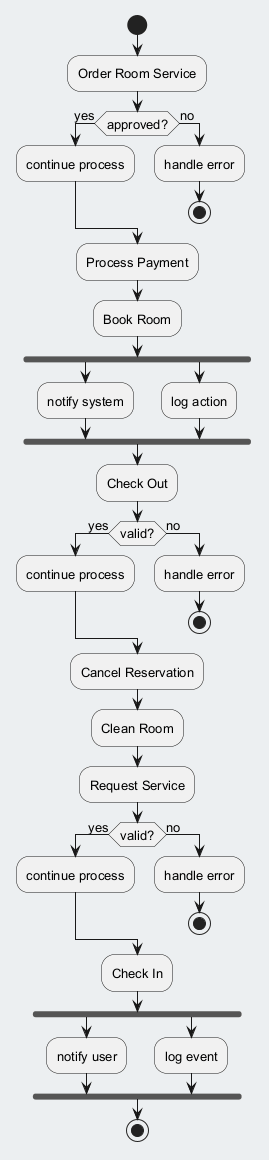

The diagram above was rendered by PlantUML. Its source (embedded in the PNG):
@startuml
skinparam backgroundColor #ECEFF1
skinparam classBackgroundColor #FFFFFF
skinparam classBorderColor #455A64
skinparam defaultFontSize 13
start
:Order Room Service;
if (approved?) then (yes)
:continue process;
else (no)
:handle error;
stop
endif
:Process Payment;
:Book Room;
fork
:notify system;
fork again
:log action;
end fork
:Check Out;
if (valid?) then (yes)
:continue process;
else (no)
:handle error;
stop
endif
:Cancel Reservation;
:Clean Room;
:Request Service;
if (valid?) then (yes)
:continue process;
else (no)
:handle error;
stop
endif
:Check In;
fork
:notify user;
fork again
:log event;
end fork
stop
@enduml